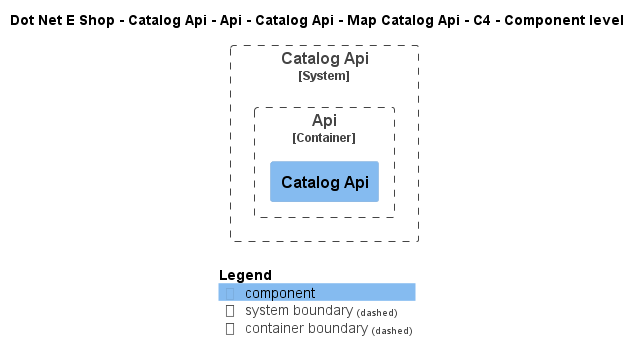

The diagram above was rendered by PlantUML. Its source (embedded in the PNG):
@startuml
!include ..\..\..\..\..\..\..\..\..\.c4s\C4_Component.puml

AddElementTag("c4interflow:lifecycle:new", $bgColor=green, $fontColor=#ffffff, $borderColor=green, $shadowing="False")
AddElementTag("c4interflow:lifecycle:changed", $bgColor=orange, $fontColor=#ffffff, $borderColor=orange, $shadowing="False")
AddElementTag("c4interflow:lifecycle:removed", $bgColor=red, $fontColor=#ffffff, $borderColor=red, $shadowing="False")

AddRelTag("c4interflow:lifecycle:new", $textColor=green, $lineColor=green)
AddRelTag("c4interflow:lifecycle:changed", $textColor=orange, $lineColor=orange)
AddRelTag("c4interflow:lifecycle:removed", $textColor=red, $lineColor=red)

SHOW_PERSON_PORTRAIT()
LAYOUT_TOP_DOWN()

skinparam linetype polyline

title Dot Net E Shop - Catalog Api - Api - Catalog Api - Map Catalog Api - C4 - Component level


System_Boundary(DotNetEShop.SoftwareSystems.CatalogApi, "Catalog Api") {
    
Container_Boundary(DotNetEShop.SoftwareSystems.CatalogApi.Containers.Api, "Api") {
    Component(DotNetEShop.SoftwareSystems.CatalogApi.Containers.Api.Components.CatalogApi, "Catalog Api", "", "")
}
}



SHOW_LEGEND()
@enduml